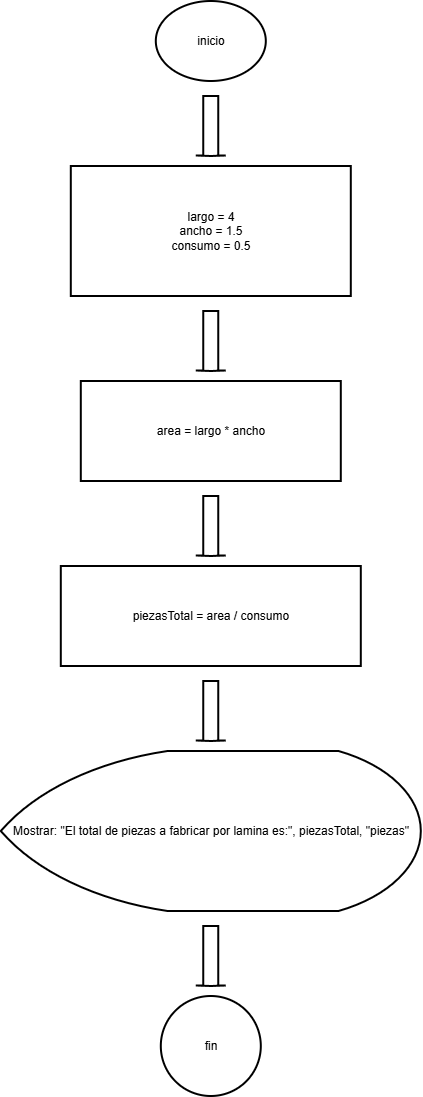

The diagram above was exported from draw.io. Its source (the exported page's mxGraphModel, read from the mxfile embedded in the PNG):
<mxGraphModel dx="2150" dy="1163" grid="1" gridSize="10" guides="1" tooltips="1" connect="1" arrows="1" fold="1" page="1" pageScale="1" pageWidth="827" pageHeight="1169" math="0" shadow="0">
  <root>
    <mxCell id="0" />
    <mxCell id="1" parent="0" />
    <mxCell id="n1" parent="1" style="html=1;whiteSpace=wrap;strokeWidth=2;fillColor=none;gradientColor=none;strokeColor=#000000;fontColor=#000000;shape=mxgraph.flowchart.start_1;" value="inicio" vertex="1">
      <mxGeometry height="80" width="110" x="375" y="50" as="geometry" />
    </mxCell>
    <mxCell id="a1" parent="1" style="shape=mxgraph.arrows2.arrow;rotation=90;html=1;strokeWidth=2;fillColor=none;gradientColor=none;strokeColor=#000000;fontColor=#000000;" value="" vertex="1">
      <mxGeometry height="30" width="60" x="400" y="160" as="geometry" />
    </mxCell>
    <mxCell id="n2" parent="1" style="html=1;whiteSpace=wrap;strokeWidth=2;fillColor=none;gradientColor=none;strokeColor=#000000;fontColor=#000000;rounded=0;" value="largo = 4&lt;br&gt;ancho = 1.5&lt;br&gt;consumo = 0.5" vertex="1">
      <mxGeometry height="130" width="280" x="290" y="215" as="geometry" />
    </mxCell>
    <mxCell id="a2" parent="1" style="shape=mxgraph.arrows2.arrow;rotation=90;html=1;strokeWidth=2;fillColor=none;gradientColor=none;strokeColor=#000000;fontColor=#000000;" value="" vertex="1">
      <mxGeometry height="30" width="60" x="400" y="375" as="geometry" />
    </mxCell>
    <mxCell id="n3" parent="1" style="html=1;whiteSpace=wrap;strokeWidth=2;fillColor=none;gradientColor=none;strokeColor=#000000;fontColor=#000000;rounded=0;" value="area = largo * ancho" vertex="1">
      <mxGeometry height="100" width="260" x="300" y="430" as="geometry" />
    </mxCell>
    <mxCell id="a3" parent="1" style="shape=mxgraph.arrows2.arrow;rotation=90;html=1;strokeWidth=2;fillColor=none;gradientColor=none;strokeColor=#000000;fontColor=#000000;" value="" vertex="1">
      <mxGeometry height="30" width="60" x="400" y="560" as="geometry" />
    </mxCell>
    <mxCell id="n4" parent="1" style="html=1;whiteSpace=wrap;strokeWidth=2;fillColor=none;gradientColor=none;strokeColor=#000000;fontColor=#000000;rounded=0;" value="piezasTotal = area / consumo" vertex="1">
      <mxGeometry height="100" width="300" x="280" y="615" as="geometry" />
    </mxCell>
    <mxCell id="a4" parent="1" style="shape=mxgraph.arrows2.arrow;rotation=90;html=1;strokeWidth=2;fillColor=none;gradientColor=none;strokeColor=#000000;fontColor=#000000;" value="" vertex="1">
      <mxGeometry height="30" width="60" x="400" y="745" as="geometry" />
    </mxCell>
    <mxCell id="n5" parent="1" style="html=1;whiteSpace=wrap;strokeWidth=2;fillColor=none;gradientColor=none;strokeColor=#000000;fontColor=#000000;shape=mxgraph.flowchart.display;" value="Mostrar: &quot;El total de piezas a fabricar por lamina es:&quot;, piezasTotal, &quot;piezas&quot;" vertex="1">
      <mxGeometry height="160" width="420" x="220" y="800" as="geometry" />
    </mxCell>
    <mxCell id="a5" parent="1" style="shape=mxgraph.arrows2.arrow;rotation=90;html=1;strokeWidth=2;fillColor=none;gradientColor=none;strokeColor=#000000;fontColor=#000000;" value="" vertex="1">
      <mxGeometry height="30" width="60" x="400" y="990" as="geometry" />
    </mxCell>
    <mxCell id="n6" parent="1" style="html=1;whiteSpace=wrap;strokeWidth=2;fillColor=none;gradientColor=none;strokeColor=#000000;fontColor=#000000;shape=mxgraph.flowchart.start_2;" value="fin" vertex="1">
      <mxGeometry height="100" width="100" x="380" y="1045" as="geometry" />
    </mxCell>
  </root>
</mxGraphModel>